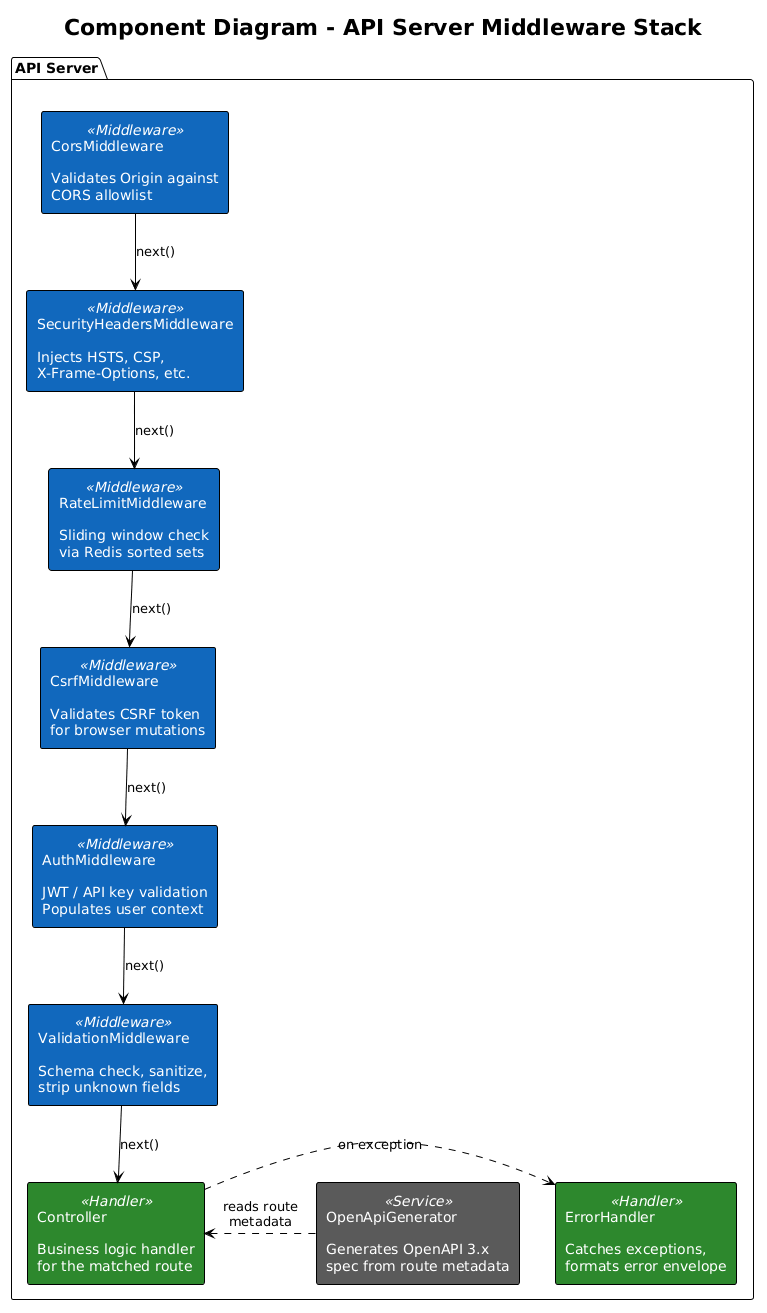

The diagram above was rendered by PlantUML. Its source (embedded in the PNG):
@startuml
!theme plain

title Component Diagram - API Server Middleware Stack

skinparam rectangle {
    BackgroundColor<<Middleware>> #1168BD
    FontColor<<Middleware>> #FFFFFF
    BackgroundColor<<Handler>> #2D882D
    FontColor<<Handler>> #FFFFFF
    BackgroundColor<<Service>> #5A5A5A
    FontColor<<Service>> #FFFFFF
}

package "API Server" {
    rectangle "CorsMiddleware\n\nValidates Origin against\nCORS allowlist" <<Middleware>> as cors
    rectangle "SecurityHeadersMiddleware\n\nInjects HSTS, CSP,\nX-Frame-Options, etc." <<Middleware>> as headers
    rectangle "RateLimitMiddleware\n\nSliding window check\nvia Redis sorted sets" <<Middleware>> as ratelimit
    rectangle "CsrfMiddleware\n\nValidates CSRF token\nfor browser mutations" <<Middleware>> as csrf
    rectangle "AuthMiddleware\n\nJWT / API key validation\nPopulates user context" <<Middleware>> as auth
    rectangle "ValidationMiddleware\n\nSchema check, sanitize,\nstrip unknown fields" <<Middleware>> as validation
    rectangle "Controller\n\nBusiness logic handler\nfor the matched route" <<Handler>> as controller
    rectangle "ErrorHandler\n\nCatches exceptions,\nformats error envelope" <<Handler>> as errorhandler
    rectangle "OpenApiGenerator\n\nGenerates OpenAPI 3.x\nspec from route metadata" <<Service>> as openapi
}

cors -down-> headers : "next()"
headers -down-> ratelimit : "next()"
ratelimit -down-> csrf : "next()"
csrf -down-> auth : "next()"
auth -down-> validation : "next()"
validation -down-> controller : "next()"
controller .right.> errorhandler : "on exception"
openapi .left.> controller : "reads route\nmetadata"
@enduml